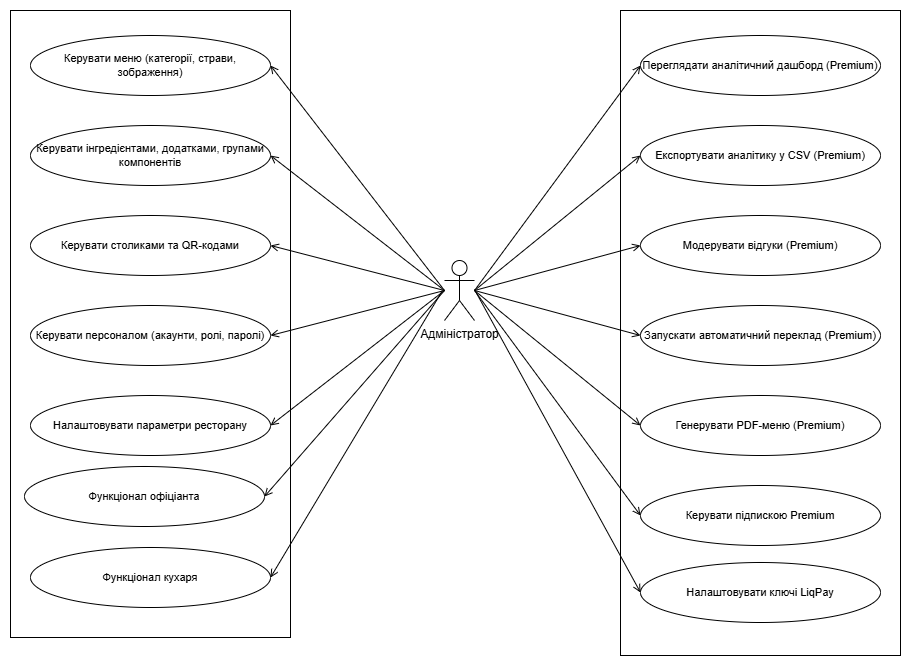

The diagram above was exported from draw.io. Its source (the exported page's mxGraphModel, read from the mxfile embedded in the PNG):
<mxGraphModel dx="1414" dy="777" grid="0" gridSize="10" guides="1" tooltips="1" connect="1" arrows="1" fold="1" page="1" pageScale="1" pageWidth="1400" pageHeight="860" background="#ffffff" math="0" shadow="0">
  <root>
    <mxCell id="0" />
    <mxCell id="1" parent="0" />
    <mxCell id="actorAdmin" parent="1" style="shape=umlActor;verticalLabelPosition=bottom;verticalAlign=top;html=1;outlineConnect=0;" value="Адміністратор" vertex="1">
      <mxGeometry height="60" width="30" x="620" y="270" as="geometry" />
    </mxCell>
    <mxCell id="e_A1" edge="1" parent="1" source="actorAdmin" style="edgeStyle=none;html=1;exitX=0;exitY=0.5;exitDx=0;exitDy=0;entryX=1;entryY=0.5;entryDx=0;entryDy=0;endArrow=open;endFill=0;strokeColor=#000000;rounded=0;" target="A1">
      <mxGeometry relative="1" as="geometry" />
    </mxCell>
    <mxCell id="e_A2" edge="1" parent="1" source="actorAdmin" style="edgeStyle=none;html=1;exitX=0;exitY=0.5;exitDx=0;exitDy=0;entryX=1;entryY=0.5;entryDx=0;entryDy=0;endArrow=open;endFill=0;strokeColor=#000000;rounded=0;" target="A2">
      <mxGeometry relative="1" as="geometry" />
    </mxCell>
    <mxCell id="e_A3" edge="1" parent="1" source="actorAdmin" style="edgeStyle=none;html=1;exitX=0;exitY=0.5;exitDx=0;exitDy=0;entryX=1;entryY=0.5;entryDx=0;entryDy=0;endArrow=open;endFill=0;strokeColor=#000000;rounded=0;" target="A3">
      <mxGeometry relative="1" as="geometry" />
    </mxCell>
    <mxCell id="e_A4" edge="1" parent="1" source="actorAdmin" style="edgeStyle=none;html=1;exitX=0;exitY=0.5;exitDx=0;exitDy=0;entryX=1;entryY=0.5;entryDx=0;entryDy=0;endArrow=open;endFill=0;strokeColor=#000000;rounded=0;" target="A4">
      <mxGeometry relative="1" as="geometry" />
    </mxCell>
    <mxCell id="e_A5" edge="1" parent="1" source="actorAdmin" style="edgeStyle=none;html=1;exitX=0;exitY=0.5;exitDx=0;exitDy=0;entryX=1;entryY=0.5;entryDx=0;entryDy=0;endArrow=open;endFill=0;strokeColor=#000000;rounded=0;" target="A5">
      <mxGeometry relative="1" as="geometry" />
    </mxCell>
    <mxCell id="e_A6" edge="1" parent="1" source="actorAdmin" style="edgeStyle=none;html=1;exitX=0;exitY=0.5;exitDx=0;exitDy=0;entryX=1;entryY=0.5;entryDx=0;entryDy=0;endArrow=open;endFill=0;strokeColor=#000000;rounded=0;" target="A6">
      <mxGeometry relative="1" as="geometry" />
    </mxCell>
    <mxCell id="e_A7" edge="1" parent="1" source="actorAdmin" style="edgeStyle=none;html=1;exitX=1;exitY=0.5;exitDx=0;exitDy=0;entryX=0;entryY=0.5;entryDx=0;entryDy=0;endArrow=open;endFill=0;strokeColor=#000000;rounded=0;" target="A7">
      <mxGeometry relative="1" as="geometry" />
    </mxCell>
    <mxCell id="e_A8" edge="1" parent="1" source="actorAdmin" style="edgeStyle=none;html=1;exitX=1;exitY=0.5;exitDx=0;exitDy=0;entryX=0;entryY=0.5;entryDx=0;entryDy=0;endArrow=open;endFill=0;strokeColor=#000000;rounded=0;" target="A8">
      <mxGeometry relative="1" as="geometry" />
    </mxCell>
    <mxCell id="e_A9" edge="1" parent="1" source="actorAdmin" style="edgeStyle=none;html=1;exitX=1;exitY=0.5;exitDx=0;exitDy=0;entryX=0;entryY=0.5;entryDx=0;entryDy=0;endArrow=open;endFill=0;strokeColor=#000000;rounded=0;" target="A9">
      <mxGeometry relative="1" as="geometry" />
    </mxCell>
    <mxCell id="e_A10" edge="1" parent="1" source="actorAdmin" style="edgeStyle=none;html=1;exitX=1;exitY=0.5;exitDx=0;exitDy=0;entryX=0;entryY=0.5;entryDx=0;entryDy=0;endArrow=open;endFill=0;strokeColor=#000000;rounded=0;" target="A10">
      <mxGeometry relative="1" as="geometry" />
    </mxCell>
    <mxCell id="e_A11" edge="1" parent="1" source="actorAdmin" style="edgeStyle=none;html=1;exitX=1;exitY=0.5;exitDx=0;exitDy=0;entryX=0;entryY=0.5;entryDx=0;entryDy=0;endArrow=open;endFill=0;strokeColor=#000000;rounded=0;" target="A11">
      <mxGeometry relative="1" as="geometry" />
    </mxCell>
    <mxCell id="e_A12" edge="1" parent="1" source="actorAdmin" style="edgeStyle=none;html=1;exitX=1;exitY=0.5;exitDx=0;exitDy=0;entryX=0;entryY=0.5;entryDx=0;entryDy=0;endArrow=open;endFill=0;strokeColor=#000000;rounded=0;" target="A12">
      <mxGeometry relative="1" as="geometry" />
    </mxCell>
    <mxCell id="rightRect" parent="1" style="rounded=0;whiteSpace=wrap;html=1;fillColor=none;strokeColor=#000000;strokeWidth=1;" value="" vertex="1">
      <mxGeometry height="645" width="280" x="796" y="20" as="geometry" />
    </mxCell>
    <mxCell id="A7" parent="1" style="ellipse;whiteSpace=wrap;html=1;fillColor=#ffffff;strokeColor=#000000;strokeWidth=1;fontSize=11;" value="Переглядати аналітичний дашборд (Premium)" vertex="1">
      <mxGeometry height="60" width="240" x="816" y="45" as="geometry" />
    </mxCell>
    <mxCell id="A8" parent="1" style="ellipse;whiteSpace=wrap;html=1;fillColor=#ffffff;strokeColor=#000000;strokeWidth=1;fontSize=11;" value="Експортувати аналітику у CSV (Premium)" vertex="1">
      <mxGeometry height="60" width="240" x="816" y="135" as="geometry" />
    </mxCell>
    <mxCell id="A9" parent="1" style="ellipse;whiteSpace=wrap;html=1;fillColor=#ffffff;strokeColor=#000000;strokeWidth=1;fontSize=11;" value="Модерувати відгуки (Premium)" vertex="1">
      <mxGeometry height="60" width="240" x="816" y="225" as="geometry" />
    </mxCell>
    <mxCell id="A10" parent="1" style="ellipse;whiteSpace=wrap;html=1;fillColor=#ffffff;strokeColor=#000000;strokeWidth=1;fontSize=11;" value="Запускати автоматичний переклад (Premium)" vertex="1">
      <mxGeometry height="60" width="240" x="816" y="315" as="geometry" />
    </mxCell>
    <mxCell id="A11" parent="1" style="ellipse;whiteSpace=wrap;html=1;fillColor=#ffffff;strokeColor=#000000;strokeWidth=1;fontSize=11;" value="Генерувати PDF-меню (Premium)" vertex="1">
      <mxGeometry height="60" width="240" x="816" y="405" as="geometry" />
    </mxCell>
    <mxCell id="A12" parent="1" style="ellipse;whiteSpace=wrap;html=1;fillColor=#ffffff;strokeColor=#000000;strokeWidth=1;fontSize=11;" value="Керувати підпискою Premium" vertex="1">
      <mxGeometry height="60" width="240" x="816" y="495" as="geometry" />
    </mxCell>
    <mxCell id="leftRect" parent="1" style="rounded=0;whiteSpace=wrap;html=1;fillColor=none;strokeColor=#000000;strokeWidth=1;" value="" vertex="1">
      <mxGeometry height="627" width="280" x="186" y="20" as="geometry" />
    </mxCell>
    <mxCell id="A1" parent="1" style="ellipse;whiteSpace=wrap;html=1;fillColor=#ffffff;strokeColor=#000000;strokeWidth=1;fontSize=11;" value="Керувати меню (категорії, страви, зображення)" vertex="1">
      <mxGeometry height="60" width="240" x="206" y="45" as="geometry" />
    </mxCell>
    <mxCell id="A2" parent="1" style="ellipse;whiteSpace=wrap;html=1;fillColor=#ffffff;strokeColor=#000000;strokeWidth=1;fontSize=11;" value="Керувати інгредієнтами, додатками, групами компонентів" vertex="1">
      <mxGeometry height="60" width="240" x="206" y="135" as="geometry" />
    </mxCell>
    <mxCell id="A3" parent="1" style="ellipse;whiteSpace=wrap;html=1;fillColor=#ffffff;strokeColor=#000000;strokeWidth=1;fontSize=11;" value="Керувати столиками та QR-кодами" vertex="1">
      <mxGeometry height="60" width="240" x="206" y="225" as="geometry" />
    </mxCell>
    <mxCell id="A4" parent="1" style="ellipse;whiteSpace=wrap;html=1;fillColor=#ffffff;strokeColor=#000000;strokeWidth=1;fontSize=11;" value="Керувати персоналом (акаунти, ролі, паролі)" vertex="1">
      <mxGeometry height="60" width="240" x="206" y="315" as="geometry" />
    </mxCell>
    <mxCell id="A5" parent="1" style="ellipse;whiteSpace=wrap;html=1;fillColor=#ffffff;strokeColor=#000000;strokeWidth=1;fontSize=11;" value="Налаштовувати параметри ресторану" vertex="1">
      <mxGeometry height="60" width="240" x="206" y="405" as="geometry" />
    </mxCell>
    <mxCell id="A6" parent="1" style="ellipse;whiteSpace=wrap;html=1;fillColor=#ffffff;strokeColor=#000000;strokeWidth=1;fontSize=11;" value="Функціонал офіціанта" vertex="1">
      <mxGeometry height="60" width="240" x="200" y="476" as="geometry" />
    </mxCell>
    <mxCell id="_7SHaLhwpIQuwgZYXqGs-1" parent="1" style="ellipse;whiteSpace=wrap;html=1;fillColor=#ffffff;strokeColor=#000000;strokeWidth=1;fontSize=11;" value="Налаштовувати ключі LiqPay" vertex="1">
      <mxGeometry height="60" width="240" x="816" y="572" as="geometry" />
    </mxCell>
    <mxCell id="_7SHaLhwpIQuwgZYXqGs-2" edge="1" parent="1" style="edgeStyle=none;html=1;entryX=0;entryY=0.5;entryDx=0;entryDy=0;endArrow=open;endFill=0;strokeColor=#000000;rounded=0;" target="_7SHaLhwpIQuwgZYXqGs-1">
      <mxGeometry relative="1" as="geometry">
        <mxPoint x="650" y="299" as="sourcePoint" />
        <mxPoint x="887" y="714" as="targetPoint" />
      </mxGeometry>
    </mxCell>
    <mxCell id="_7SHaLhwpIQuwgZYXqGs-4" parent="1" style="ellipse;whiteSpace=wrap;html=1;fillColor=#ffffff;strokeColor=#000000;strokeWidth=1;fontSize=11;" value="Функціонал кухаря" vertex="1">
      <mxGeometry height="60" width="240" x="206" y="557" as="geometry" />
    </mxCell>
    <mxCell id="_7SHaLhwpIQuwgZYXqGs-5" edge="1" parent="1" style="edgeStyle=none;html=1;entryX=1;entryY=0.5;entryDx=0;entryDy=0;endArrow=open;endFill=0;strokeColor=#000000;rounded=0;" target="_7SHaLhwpIQuwgZYXqGs-4">
      <mxGeometry relative="1" as="geometry">
        <mxPoint x="618" y="300" as="sourcePoint" />
        <mxPoint x="604" y="767" as="targetPoint" />
      </mxGeometry>
    </mxCell>
  </root>
</mxGraphModel>